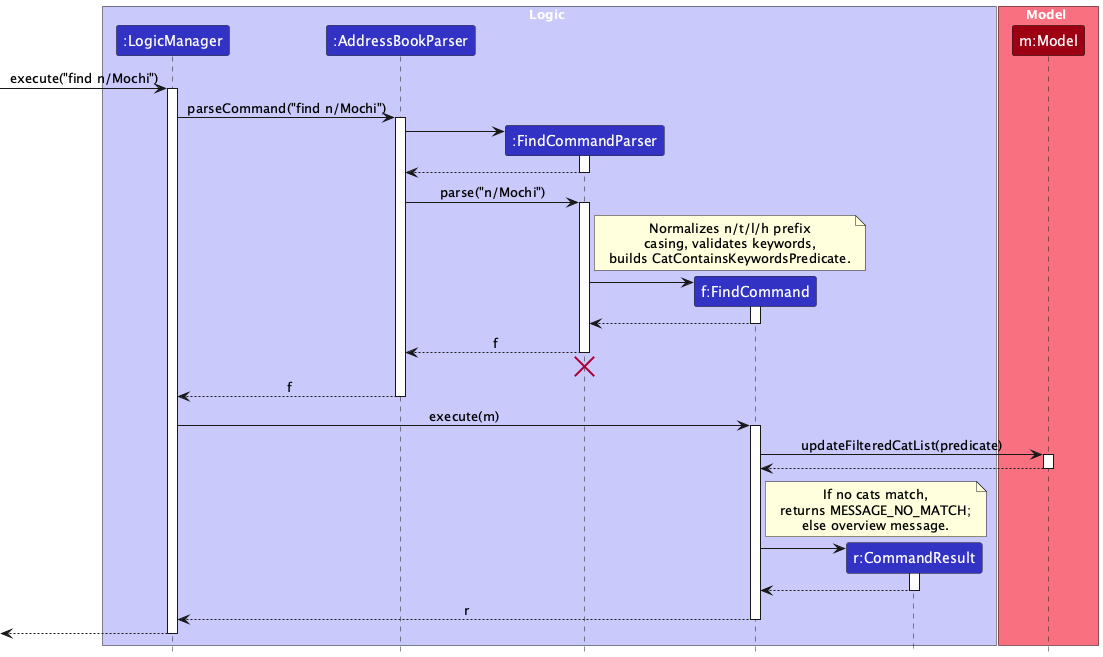

The diagram above was rendered by PlantUML. Its source (embedded in the PNG):
@startuml
!include style.puml
skinparam ArrowFontStyle plain

box Logic LOGIC_COLOR_T1
participant ":LogicManager" as LogicManager LOGIC_COLOR
participant ":AddressBookParser" as AddressBookParser LOGIC_COLOR
participant ":FindCommandParser" as FindCommandParser LOGIC_COLOR
participant "f:FindCommand" as FindCommand LOGIC_COLOR
participant "r:CommandResult" as CommandResult LOGIC_COLOR
end box

box Model MODEL_COLOR_T1
participant "m:Model" as Model MODEL_COLOR
end box

[-> LogicManager : execute("find n/Mochi")
activate LogicManager

LogicManager -> AddressBookParser : parseCommand("find n/Mochi")
activate AddressBookParser

create FindCommandParser
AddressBookParser -> FindCommandParser
activate FindCommandParser

FindCommandParser --> AddressBookParser
deactivate FindCommandParser

AddressBookParser -> FindCommandParser : parse("n/Mochi")
activate FindCommandParser

note right of FindCommandParser : Normalizes n/t/l/h prefix\ncasing, validates keywords,\nbuilds CatContainsKeywordsPredicate.

create FindCommand
FindCommandParser -> FindCommand
activate FindCommand

FindCommand --> FindCommandParser :
deactivate FindCommand

FindCommandParser --> AddressBookParser : f
deactivate FindCommandParser
FindCommandParser -[hidden]-> AddressBookParser
destroy FindCommandParser

AddressBookParser --> LogicManager : f
deactivate AddressBookParser

LogicManager -> FindCommand : execute(m)
activate FindCommand

FindCommand -> Model : updateFilteredCatList(predicate)
activate Model

Model --> FindCommand
deactivate Model

note right of FindCommand : If no cats match,\nreturns MESSAGE_NO_MATCH;\nelse overview message.

create CommandResult
FindCommand -> CommandResult
activate CommandResult

CommandResult --> FindCommand
deactivate CommandResult

FindCommand --> LogicManager : r
deactivate FindCommand

[<--LogicManager
deactivate LogicManager
@enduml